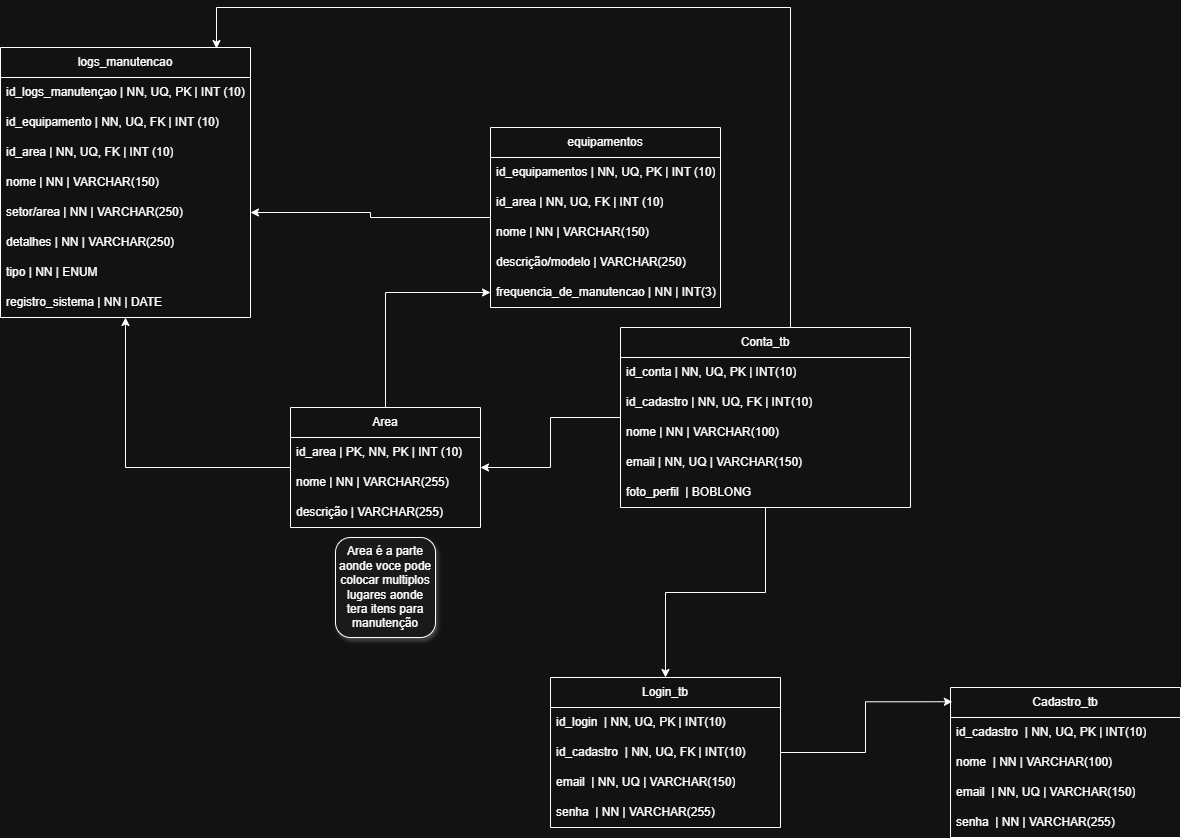

The diagram above was exported from draw.io. Its source (the exported page's mxGraphModel, read from the mxfile embedded in the PNG):
<mxGraphModel dx="1869" dy="1276" grid="1" gridSize="10" guides="1" tooltips="1" connect="1" arrows="1" fold="1" page="0" pageScale="1" pageWidth="827" pageHeight="1169" math="0" shadow="0">
  <root>
    <mxCell id="0" />
    <mxCell id="1" parent="0" />
    <mxCell id="ZzjNErEZuQr1oAp0WbFN-1" value="Login_tb" style="swimlane;fontStyle=0;childLayout=stackLayout;horizontal=1;startSize=30;horizontalStack=0;resizeParent=1;resizeParentMax=0;resizeLast=0;collapsible=1;marginBottom=0;whiteSpace=wrap;html=1;" parent="1" vertex="1">
      <mxGeometry x="-210" y="30" width="230" height="150" as="geometry" />
    </mxCell>
    <mxCell id="ZzjNErEZuQr1oAp0WbFN-2" value="id_login&amp;nbsp;&amp;nbsp;| NN, UQ, PK |&amp;nbsp;INT(10)" style="text;strokeColor=none;fillColor=none;align=left;verticalAlign=middle;spacingLeft=4;spacingRight=4;overflow=hidden;points=[[0,0.5],[1,0.5]];portConstraint=eastwest;rotatable=0;whiteSpace=wrap;html=1;" parent="ZzjNErEZuQr1oAp0WbFN-1" vertex="1">
      <mxGeometry y="30" width="230" height="30" as="geometry" />
    </mxCell>
    <mxCell id="ZzjNErEZuQr1oAp0WbFN-3" value="id_cadastro&amp;nbsp;&amp;nbsp;| NN, UQ, FK |&amp;nbsp;INT(10)" style="text;strokeColor=none;fillColor=none;align=left;verticalAlign=middle;spacingLeft=4;spacingRight=4;overflow=hidden;points=[[0,0.5],[1,0.5]];portConstraint=eastwest;rotatable=0;whiteSpace=wrap;html=1;" parent="ZzjNErEZuQr1oAp0WbFN-1" vertex="1">
      <mxGeometry y="60" width="230" height="30" as="geometry" />
    </mxCell>
    <mxCell id="ZzjNErEZuQr1oAp0WbFN-4" value="email&amp;nbsp;&amp;nbsp;| NN, UQ | VARCHAR(150)" style="text;strokeColor=none;fillColor=none;align=left;verticalAlign=middle;spacingLeft=4;spacingRight=4;overflow=hidden;points=[[0,0.5],[1,0.5]];portConstraint=eastwest;rotatable=0;whiteSpace=wrap;html=1;" parent="ZzjNErEZuQr1oAp0WbFN-1" vertex="1">
      <mxGeometry y="90" width="230" height="30" as="geometry" />
    </mxCell>
    <mxCell id="ZzjNErEZuQr1oAp0WbFN-5" value="senha&amp;nbsp;&amp;nbsp;| NN | VARCHAR(255)" style="text;strokeColor=none;fillColor=none;align=left;verticalAlign=middle;spacingLeft=4;spacingRight=4;overflow=hidden;points=[[0,0.5],[1,0.5]];portConstraint=eastwest;rotatable=0;whiteSpace=wrap;html=1;" parent="ZzjNErEZuQr1oAp0WbFN-1" vertex="1">
      <mxGeometry y="120" width="230" height="30" as="geometry" />
    </mxCell>
    <mxCell id="ZzjNErEZuQr1oAp0WbFN-6" value="Cadastro_tb" style="swimlane;fontStyle=0;childLayout=stackLayout;horizontal=1;startSize=30;horizontalStack=0;resizeParent=1;resizeParentMax=0;resizeLast=0;collapsible=1;marginBottom=0;whiteSpace=wrap;html=1;" parent="1" vertex="1">
      <mxGeometry x="190" y="40" width="230" height="150" as="geometry" />
    </mxCell>
    <mxCell id="ZzjNErEZuQr1oAp0WbFN-8" value="id_cadastro&amp;nbsp;&amp;nbsp;| NN, UQ, PK | INT(10)" style="text;strokeColor=none;fillColor=none;align=left;verticalAlign=middle;spacingLeft=4;spacingRight=4;overflow=hidden;points=[[0,0.5],[1,0.5]];portConstraint=eastwest;rotatable=0;whiteSpace=wrap;html=1;" parent="ZzjNErEZuQr1oAp0WbFN-6" vertex="1">
      <mxGeometry y="30" width="230" height="30" as="geometry" />
    </mxCell>
    <mxCell id="ZzjNErEZuQr1oAp0WbFN-11" value="nome&amp;nbsp;&amp;nbsp;| NN | VARCHAR(100)" style="text;strokeColor=none;fillColor=none;align=left;verticalAlign=middle;spacingLeft=4;spacingRight=4;overflow=hidden;points=[[0,0.5],[1,0.5]];portConstraint=eastwest;rotatable=0;whiteSpace=wrap;html=1;" parent="ZzjNErEZuQr1oAp0WbFN-6" vertex="1">
      <mxGeometry y="60" width="230" height="30" as="geometry" />
    </mxCell>
    <mxCell id="ZzjNErEZuQr1oAp0WbFN-9" value="email&amp;nbsp;&amp;nbsp;| NN, UQ |&amp;nbsp;VARCHAR(150)" style="text;strokeColor=none;fillColor=none;align=left;verticalAlign=middle;spacingLeft=4;spacingRight=4;overflow=hidden;points=[[0,0.5],[1,0.5]];portConstraint=eastwest;rotatable=0;whiteSpace=wrap;html=1;" parent="ZzjNErEZuQr1oAp0WbFN-6" vertex="1">
      <mxGeometry y="90" width="230" height="30" as="geometry" />
    </mxCell>
    <mxCell id="ZzjNErEZuQr1oAp0WbFN-10" value="senha&amp;nbsp;&amp;nbsp;| NN | VARCHAR(255)" style="text;strokeColor=none;fillColor=none;align=left;verticalAlign=middle;spacingLeft=4;spacingRight=4;overflow=hidden;points=[[0,0.5],[1,0.5]];portConstraint=eastwest;rotatable=0;whiteSpace=wrap;html=1;" parent="ZzjNErEZuQr1oAp0WbFN-6" vertex="1">
      <mxGeometry y="120" width="230" height="30" as="geometry" />
    </mxCell>
    <mxCell id="_9GZM7hlIDCd2WCloR27-2" style="edgeStyle=orthogonalEdgeStyle;rounded=0;orthogonalLoop=1;jettySize=auto;html=1;" parent="1" source="ZzjNErEZuQr1oAp0WbFN-13" target="ZzjNErEZuQr1oAp0WbFN-1" edge="1">
      <mxGeometry relative="1" as="geometry" />
    </mxCell>
    <mxCell id="_9GZM7hlIDCd2WCloR27-3" style="edgeStyle=orthogonalEdgeStyle;rounded=0;orthogonalLoop=1;jettySize=auto;html=1;" parent="1" source="ZzjNErEZuQr1oAp0WbFN-13" target="lIWjyU0wmmL_n6CWlG9Y-1" edge="1">
      <mxGeometry relative="1" as="geometry" />
    </mxCell>
    <mxCell id="iRUBkvXwSqRReaPGQPpO-4" style="edgeStyle=orthogonalEdgeStyle;rounded=0;orthogonalLoop=1;jettySize=auto;html=1;entryX=0.864;entryY=0.004;entryDx=0;entryDy=0;entryPerimeter=0;" edge="1" parent="1" source="ZzjNErEZuQr1oAp0WbFN-13" target="cp_5l4J8IJpgg5kiHTZ0-15">
      <mxGeometry relative="1" as="geometry">
        <mxPoint x="5" y="-640" as="targetPoint" />
        <Array as="points">
          <mxPoint x="30" y="-640" />
          <mxPoint x="-544" y="-640" />
        </Array>
      </mxGeometry>
    </mxCell>
    <mxCell id="ZzjNErEZuQr1oAp0WbFN-13" value="Conta_tb" style="swimlane;fontStyle=0;childLayout=stackLayout;horizontal=1;startSize=30;horizontalStack=0;resizeParent=1;resizeParentMax=0;resizeLast=0;collapsible=1;marginBottom=0;whiteSpace=wrap;html=1;" parent="1" vertex="1">
      <mxGeometry x="-140" y="-320" width="290" height="180" as="geometry" />
    </mxCell>
    <mxCell id="ZzjNErEZuQr1oAp0WbFN-19" value="id_conta&amp;nbsp;| NN, UQ, PK |&amp;nbsp;INT(10)" style="text;strokeColor=none;fillColor=none;align=left;verticalAlign=middle;spacingLeft=4;spacingRight=4;overflow=hidden;points=[[0,0.5],[1,0.5]];portConstraint=eastwest;rotatable=0;whiteSpace=wrap;html=1;" parent="ZzjNErEZuQr1oAp0WbFN-13" vertex="1">
      <mxGeometry y="30" width="290" height="30" as="geometry" />
    </mxCell>
    <mxCell id="ZzjNErEZuQr1oAp0WbFN-14" value="id_cadastro&amp;nbsp;| NN, UQ, FK |&amp;nbsp;INT(10)" style="text;strokeColor=none;fillColor=none;align=left;verticalAlign=middle;spacingLeft=4;spacingRight=4;overflow=hidden;points=[[0,0.5],[1,0.5]];portConstraint=eastwest;rotatable=0;whiteSpace=wrap;html=1;" parent="ZzjNErEZuQr1oAp0WbFN-13" vertex="1">
      <mxGeometry y="60" width="290" height="30" as="geometry" />
    </mxCell>
    <mxCell id="ZzjNErEZuQr1oAp0WbFN-16" value="nome&amp;nbsp;| NN |&amp;nbsp;VARCHAR(100)" style="text;strokeColor=none;fillColor=none;align=left;verticalAlign=middle;spacingLeft=4;spacingRight=4;overflow=hidden;points=[[0,0.5],[1,0.5]];portConstraint=eastwest;rotatable=0;whiteSpace=wrap;html=1;" parent="ZzjNErEZuQr1oAp0WbFN-13" vertex="1">
      <mxGeometry y="90" width="290" height="30" as="geometry" />
    </mxCell>
    <mxCell id="ZzjNErEZuQr1oAp0WbFN-17" value="email&amp;nbsp;| NN, UQ |&amp;nbsp;VARCHAR(150)" style="text;strokeColor=none;fillColor=none;align=left;verticalAlign=middle;spacingLeft=4;spacingRight=4;overflow=hidden;points=[[0,0.5],[1,0.5]];portConstraint=eastwest;rotatable=0;whiteSpace=wrap;html=1;" parent="ZzjNErEZuQr1oAp0WbFN-13" vertex="1">
      <mxGeometry y="120" width="290" height="30" as="geometry" />
    </mxCell>
    <mxCell id="ZzjNErEZuQr1oAp0WbFN-18" value="foto_perfil&amp;nbsp; |&amp;nbsp;BOBLONG" style="text;strokeColor=none;fillColor=none;align=left;verticalAlign=middle;spacingLeft=4;spacingRight=4;overflow=hidden;points=[[0,0.5],[1,0.5]];portConstraint=eastwest;rotatable=0;whiteSpace=wrap;html=1;" parent="ZzjNErEZuQr1oAp0WbFN-13" vertex="1">
      <mxGeometry y="150" width="290" height="30" as="geometry" />
    </mxCell>
    <mxCell id="iRUBkvXwSqRReaPGQPpO-1" style="edgeStyle=orthogonalEdgeStyle;rounded=0;orthogonalLoop=1;jettySize=auto;html=1;" edge="1" parent="1" source="lIWjyU0wmmL_n6CWlG9Y-1" target="cp_5l4J8IJpgg5kiHTZ0-15">
      <mxGeometry relative="1" as="geometry" />
    </mxCell>
    <mxCell id="iRUBkvXwSqRReaPGQPpO-2" style="edgeStyle=orthogonalEdgeStyle;rounded=0;orthogonalLoop=1;jettySize=auto;html=1;entryX=0;entryY=0.5;entryDx=0;entryDy=0;" edge="1" parent="1" source="lIWjyU0wmmL_n6CWlG9Y-1" target="QtDGHTlc_rHr5lXMBO_N-2">
      <mxGeometry relative="1" as="geometry" />
    </mxCell>
    <mxCell id="lIWjyU0wmmL_n6CWlG9Y-1" value="Area" style="swimlane;fontStyle=0;childLayout=stackLayout;horizontal=1;startSize=30;horizontalStack=0;resizeParent=1;resizeParentMax=0;resizeLast=0;collapsible=1;marginBottom=0;whiteSpace=wrap;html=1;" parent="1" vertex="1">
      <mxGeometry x="-470" y="-240" width="190" height="120" as="geometry" />
    </mxCell>
    <mxCell id="lIWjyU0wmmL_n6CWlG9Y-2" value="id_area | PK, NN, PK | INT (10)" style="text;strokeColor=none;fillColor=none;align=left;verticalAlign=middle;spacingLeft=4;spacingRight=4;overflow=hidden;points=[[0,0.5],[1,0.5]];portConstraint=eastwest;rotatable=0;whiteSpace=wrap;html=1;" parent="lIWjyU0wmmL_n6CWlG9Y-1" vertex="1">
      <mxGeometry y="30" width="190" height="30" as="geometry" />
    </mxCell>
    <mxCell id="lIWjyU0wmmL_n6CWlG9Y-3" value="nome | NN | VARCHAR(255)" style="text;strokeColor=none;fillColor=none;align=left;verticalAlign=middle;spacingLeft=4;spacingRight=4;overflow=hidden;points=[[0,0.5],[1,0.5]];portConstraint=eastwest;rotatable=0;whiteSpace=wrap;html=1;" parent="lIWjyU0wmmL_n6CWlG9Y-1" vertex="1">
      <mxGeometry y="60" width="190" height="30" as="geometry" />
    </mxCell>
    <mxCell id="lIWjyU0wmmL_n6CWlG9Y-4" value="descrição | VARCHAR(255)" style="text;strokeColor=none;fillColor=none;align=left;verticalAlign=middle;spacingLeft=4;spacingRight=4;overflow=hidden;points=[[0,0.5],[1,0.5]];portConstraint=eastwest;rotatable=0;whiteSpace=wrap;html=1;" parent="lIWjyU0wmmL_n6CWlG9Y-1" vertex="1">
      <mxGeometry y="90" width="190" height="30" as="geometry" />
    </mxCell>
    <mxCell id="lIWjyU0wmmL_n6CWlG9Y-12" value="Area é a parte aonde voce pode colocar multiplos lugares aonde tera itens para manutenção" style="whiteSpace=wrap;html=1;aspect=fixed;perimeterSpacing=20;rounded=1;glass=0;shadow=1;fillColor=light-dark(#FFFFFF,#1A1A1A);" parent="1" vertex="1">
      <mxGeometry x="-425" y="-110" width="100" height="100" as="geometry" />
    </mxCell>
    <mxCell id="iRUBkvXwSqRReaPGQPpO-3" style="edgeStyle=orthogonalEdgeStyle;rounded=0;orthogonalLoop=1;jettySize=auto;html=1;entryX=1;entryY=0.5;entryDx=0;entryDy=0;" edge="1" parent="1" source="cp_5l4J8IJpgg5kiHTZ0-5" target="cp_5l4J8IJpgg5kiHTZ0-19">
      <mxGeometry relative="1" as="geometry" />
    </mxCell>
    <mxCell id="cp_5l4J8IJpgg5kiHTZ0-5" value="equipamentos" style="swimlane;fontStyle=0;childLayout=stackLayout;horizontal=1;startSize=30;horizontalStack=0;resizeParent=1;resizeParentMax=0;resizeLast=0;collapsible=1;marginBottom=0;whiteSpace=wrap;html=1;" parent="1" vertex="1">
      <mxGeometry x="-270" y="-520" width="230" height="180" as="geometry" />
    </mxCell>
    <mxCell id="cp_5l4J8IJpgg5kiHTZ0-6" value="id_equipamentos | NN, UQ, PK | INT (10)" style="text;strokeColor=none;fillColor=none;align=left;verticalAlign=middle;spacingLeft=4;spacingRight=4;overflow=hidden;points=[[0,0.5],[1,0.5]];portConstraint=eastwest;rotatable=0;whiteSpace=wrap;html=1;" parent="cp_5l4J8IJpgg5kiHTZ0-5" vertex="1">
      <mxGeometry y="30" width="230" height="30" as="geometry" />
    </mxCell>
    <mxCell id="cp_5l4J8IJpgg5kiHTZ0-9" value="id_area | NN, UQ, FK | INT (10)" style="text;strokeColor=none;fillColor=none;align=left;verticalAlign=middle;spacingLeft=4;spacingRight=4;overflow=hidden;points=[[0,0.5],[1,0.5]];portConstraint=eastwest;rotatable=0;whiteSpace=wrap;html=1;" parent="cp_5l4J8IJpgg5kiHTZ0-5" vertex="1">
      <mxGeometry y="60" width="230" height="30" as="geometry" />
    </mxCell>
    <mxCell id="cp_5l4J8IJpgg5kiHTZ0-10" value="nome | NN | VARCHAR(150)" style="text;strokeColor=none;fillColor=none;align=left;verticalAlign=middle;spacingLeft=4;spacingRight=4;overflow=hidden;points=[[0,0.5],[1,0.5]];portConstraint=eastwest;rotatable=0;whiteSpace=wrap;html=1;" parent="cp_5l4J8IJpgg5kiHTZ0-5" vertex="1">
      <mxGeometry y="90" width="230" height="30" as="geometry" />
    </mxCell>
    <mxCell id="cp_5l4J8IJpgg5kiHTZ0-11" value="descrição/modelo | VARCHAR(250)" style="text;strokeColor=none;fillColor=none;align=left;verticalAlign=middle;spacingLeft=4;spacingRight=4;overflow=hidden;points=[[0,0.5],[1,0.5]];portConstraint=eastwest;rotatable=0;whiteSpace=wrap;html=1;" parent="cp_5l4J8IJpgg5kiHTZ0-5" vertex="1">
      <mxGeometry y="120" width="230" height="30" as="geometry" />
    </mxCell>
    <mxCell id="QtDGHTlc_rHr5lXMBO_N-2" value="frequencia_de_manutencao | NN | INT(3)" style="text;strokeColor=none;fillColor=none;align=left;verticalAlign=middle;spacingLeft=4;spacingRight=4;overflow=hidden;points=[[0,0.5],[1,0.5]];portConstraint=eastwest;rotatable=0;whiteSpace=wrap;html=1;" vertex="1" parent="cp_5l4J8IJpgg5kiHTZ0-5">
      <mxGeometry y="150" width="230" height="30" as="geometry" />
    </mxCell>
    <mxCell id="cp_5l4J8IJpgg5kiHTZ0-15" value="logs_manutencao" style="swimlane;fontStyle=0;childLayout=stackLayout;horizontal=1;startSize=30;horizontalStack=0;resizeParent=1;resizeParentMax=0;resizeLast=0;collapsible=1;marginBottom=0;whiteSpace=wrap;html=1;" parent="1" vertex="1">
      <mxGeometry x="-760" y="-600" width="250" height="270" as="geometry" />
    </mxCell>
    <mxCell id="cp_5l4J8IJpgg5kiHTZ0-24" value="id_logs_manutençao | NN, UQ, PK | INT (10)" style="text;strokeColor=none;fillColor=none;align=left;verticalAlign=middle;spacingLeft=4;spacingRight=4;overflow=hidden;points=[[0,0.5],[1,0.5]];portConstraint=eastwest;rotatable=0;whiteSpace=wrap;html=1;" parent="cp_5l4J8IJpgg5kiHTZ0-15" vertex="1">
      <mxGeometry y="30" width="250" height="30" as="geometry" />
    </mxCell>
    <mxCell id="cp_5l4J8IJpgg5kiHTZ0-16" value="id_equipamento | NN, UQ, FK | INT (10)" style="text;strokeColor=none;fillColor=none;align=left;verticalAlign=middle;spacingLeft=4;spacingRight=4;overflow=hidden;points=[[0,0.5],[1,0.5]];portConstraint=eastwest;rotatable=0;whiteSpace=wrap;html=1;" parent="cp_5l4J8IJpgg5kiHTZ0-15" vertex="1">
      <mxGeometry y="60" width="250" height="30" as="geometry" />
    </mxCell>
    <mxCell id="cp_5l4J8IJpgg5kiHTZ0-17" value="id_area | NN, UQ, FK | INT (10)" style="text;strokeColor=none;fillColor=none;align=left;verticalAlign=middle;spacingLeft=4;spacingRight=4;overflow=hidden;points=[[0,0.5],[1,0.5]];portConstraint=eastwest;rotatable=0;whiteSpace=wrap;html=1;" parent="cp_5l4J8IJpgg5kiHTZ0-15" vertex="1">
      <mxGeometry y="90" width="250" height="30" as="geometry" />
    </mxCell>
    <mxCell id="cp_5l4J8IJpgg5kiHTZ0-18" value="nome | NN | VARCHAR(150)" style="text;strokeColor=none;fillColor=none;align=left;verticalAlign=middle;spacingLeft=4;spacingRight=4;overflow=hidden;points=[[0,0.5],[1,0.5]];portConstraint=eastwest;rotatable=0;whiteSpace=wrap;html=1;" parent="cp_5l4J8IJpgg5kiHTZ0-15" vertex="1">
      <mxGeometry y="120" width="250" height="30" as="geometry" />
    </mxCell>
    <mxCell id="cp_5l4J8IJpgg5kiHTZ0-19" value="setor/area | NN | VARCHAR(250)" style="text;strokeColor=none;fillColor=none;align=left;verticalAlign=middle;spacingLeft=4;spacingRight=4;overflow=hidden;points=[[0,0.5],[1,0.5]];portConstraint=eastwest;rotatable=0;whiteSpace=wrap;html=1;" parent="cp_5l4J8IJpgg5kiHTZ0-15" vertex="1">
      <mxGeometry y="150" width="250" height="30" as="geometry" />
    </mxCell>
    <mxCell id="QtDGHTlc_rHr5lXMBO_N-3" value="detalhes | NN | VARCHAR(250)" style="text;strokeColor=none;fillColor=none;align=left;verticalAlign=middle;spacingLeft=4;spacingRight=4;overflow=hidden;points=[[0,0.5],[1,0.5]];portConstraint=eastwest;rotatable=0;whiteSpace=wrap;html=1;" vertex="1" parent="cp_5l4J8IJpgg5kiHTZ0-15">
      <mxGeometry y="180" width="250" height="30" as="geometry" />
    </mxCell>
    <mxCell id="QtDGHTlc_rHr5lXMBO_N-5" value="tipo | NN | ENUM" style="text;strokeColor=none;fillColor=none;align=left;verticalAlign=middle;spacingLeft=4;spacingRight=4;overflow=hidden;points=[[0,0.5],[1,0.5]];portConstraint=eastwest;rotatable=0;whiteSpace=wrap;html=1;" vertex="1" parent="cp_5l4J8IJpgg5kiHTZ0-15">
      <mxGeometry y="210" width="250" height="30" as="geometry" />
    </mxCell>
    <mxCell id="cp_5l4J8IJpgg5kiHTZ0-23" value="registro_sistema | NN | DATE" style="text;strokeColor=none;fillColor=none;align=left;verticalAlign=middle;spacingLeft=4;spacingRight=4;overflow=hidden;points=[[0,0.5],[1,0.5]];portConstraint=eastwest;rotatable=0;whiteSpace=wrap;html=1;" parent="cp_5l4J8IJpgg5kiHTZ0-15" vertex="1">
      <mxGeometry y="240" width="250" height="30" as="geometry" />
    </mxCell>
    <mxCell id="_9GZM7hlIDCd2WCloR27-1" style="edgeStyle=orthogonalEdgeStyle;rounded=0;orthogonalLoop=1;jettySize=auto;html=1;entryX=0.008;entryY=0.095;entryDx=0;entryDy=0;entryPerimeter=0;" parent="1" source="ZzjNErEZuQr1oAp0WbFN-1" target="ZzjNErEZuQr1oAp0WbFN-6" edge="1">
      <mxGeometry relative="1" as="geometry" />
    </mxCell>
  </root>
</mxGraphModel>